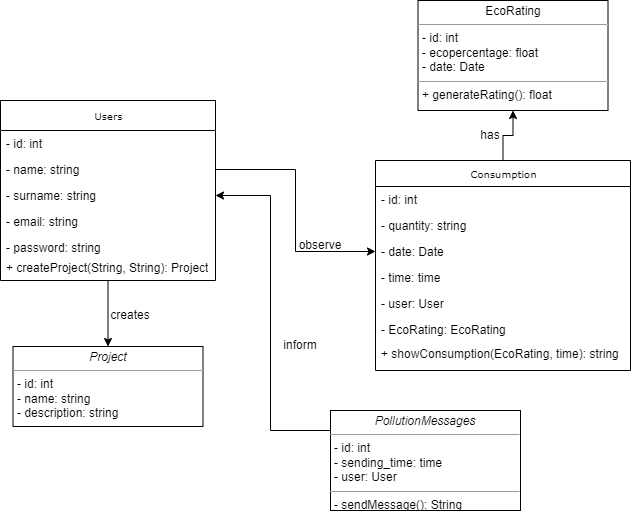

The diagram above was exported from draw.io. Its source (the exported page's mxGraphModel, read from the mxfile embedded in the PNG):
<mxGraphModel dx="862" dy="492" grid="1" gridSize="10" guides="1" tooltips="1" connect="1" arrows="1" fold="1" page="1" pageScale="1" pageWidth="850" pageHeight="1100" background="none" math="0" shadow="0">
  <root>
    <mxCell id="0" />
    <mxCell id="1" parent="0" />
    <mxCell id="kTSX805wGZLVkb3ew7Cw-4" style="edgeStyle=orthogonalEdgeStyle;rounded=0;orthogonalLoop=1;jettySize=auto;html=1;entryX=0.5;entryY=1;entryDx=0;entryDy=0;" parent="1" source="17acba5748e5396b-2" target="5d2195bd80daf111-15" edge="1">
      <mxGeometry relative="1" as="geometry" />
    </mxCell>
    <mxCell id="17acba5748e5396b-2" value="Consumption" style="swimlane;html=1;fontStyle=0;childLayout=stackLayout;horizontal=1;startSize=26;fillColor=none;horizontalStack=0;resizeParent=1;resizeLast=0;collapsible=1;marginBottom=0;swimlaneFillColor=#ffffff;rounded=0;shadow=0;comic=0;labelBackgroundColor=none;strokeWidth=1;fontFamily=Verdana;fontSize=10;align=center;" parent="1" vertex="1">
      <mxGeometry x="435" y="190" width="255" height="210" as="geometry" />
    </mxCell>
    <mxCell id="17acba5748e5396b-3" value="- id: int&amp;nbsp;" style="text;html=1;strokeColor=none;fillColor=none;align=left;verticalAlign=top;spacingLeft=4;spacingRight=4;whiteSpace=wrap;overflow=hidden;rotatable=0;points=[[0,0.5],[1,0.5]];portConstraint=eastwest;" parent="17acba5748e5396b-2" vertex="1">
      <mxGeometry y="26" width="255" height="26" as="geometry" />
    </mxCell>
    <mxCell id="17acba5748e5396b-4" value="- quantity: string" style="text;html=1;strokeColor=none;fillColor=none;align=left;verticalAlign=top;spacingLeft=4;spacingRight=4;whiteSpace=wrap;overflow=hidden;rotatable=0;points=[[0,0.5],[1,0.5]];portConstraint=eastwest;" parent="17acba5748e5396b-2" vertex="1">
      <mxGeometry y="52" width="255" height="26" as="geometry" />
    </mxCell>
    <mxCell id="17acba5748e5396b-6" value="- date: Date" style="text;html=1;strokeColor=none;fillColor=none;align=left;verticalAlign=top;spacingLeft=4;spacingRight=4;whiteSpace=wrap;overflow=hidden;rotatable=0;points=[[0,0.5],[1,0.5]];portConstraint=eastwest;" parent="17acba5748e5396b-2" vertex="1">
      <mxGeometry y="78" width="255" height="26" as="geometry" />
    </mxCell>
    <mxCell id="17acba5748e5396b-9" value="- time: time" style="text;html=1;strokeColor=none;fillColor=none;align=left;verticalAlign=top;spacingLeft=4;spacingRight=4;whiteSpace=wrap;overflow=hidden;rotatable=0;points=[[0,0.5],[1,0.5]];portConstraint=eastwest;" parent="17acba5748e5396b-2" vertex="1">
      <mxGeometry y="104" width="255" height="26" as="geometry" />
    </mxCell>
    <mxCell id="17acba5748e5396b-10" value="- user: User" style="text;html=1;strokeColor=none;fillColor=none;align=left;verticalAlign=top;spacingLeft=4;spacingRight=4;whiteSpace=wrap;overflow=hidden;rotatable=0;points=[[0,0.5],[1,0.5]];portConstraint=eastwest;" parent="17acba5748e5396b-2" vertex="1">
      <mxGeometry y="130" width="255" height="26" as="geometry" />
    </mxCell>
    <mxCell id="17acba5748e5396b-8" value="- EcoRating: EcoRating" style="text;html=1;strokeColor=none;fillColor=none;align=left;verticalAlign=top;spacingLeft=4;spacingRight=4;whiteSpace=wrap;overflow=hidden;rotatable=0;points=[[0,0.5],[1,0.5]];portConstraint=eastwest;" parent="17acba5748e5396b-2" vertex="1">
      <mxGeometry y="156" width="255" height="24" as="geometry" />
    </mxCell>
    <mxCell id="VYgv6wiTqzPSoCTz64v0-1" value="+ showConsumption(EcoRating, time): string" style="text;html=1;strokeColor=none;fillColor=none;align=left;verticalAlign=top;spacingLeft=4;spacingRight=4;whiteSpace=wrap;overflow=hidden;rotatable=0;points=[[0,0.5],[1,0.5]];portConstraint=eastwest;" parent="17acba5748e5396b-2" vertex="1">
      <mxGeometry y="180" width="255" height="30" as="geometry" />
    </mxCell>
    <mxCell id="kTSX805wGZLVkb3ew7Cw-2" style="edgeStyle=orthogonalEdgeStyle;rounded=0;orthogonalLoop=1;jettySize=auto;html=1;" parent="1" source="17acba5748e5396b-30" target="5d2195bd80daf111-20" edge="1">
      <mxGeometry relative="1" as="geometry" />
    </mxCell>
    <mxCell id="17acba5748e5396b-30" value="Users" style="swimlane;html=1;fontStyle=0;childLayout=stackLayout;horizontal=1;startSize=30;fillColor=none;horizontalStack=0;resizeParent=1;resizeLast=0;collapsible=1;marginBottom=0;swimlaneFillColor=#ffffff;rounded=0;shadow=0;comic=0;labelBackgroundColor=none;strokeWidth=1;fontFamily=Verdana;fontSize=10;align=center;" parent="1" vertex="1">
      <mxGeometry x="60" y="130" width="215" height="180" as="geometry" />
    </mxCell>
    <mxCell id="17acba5748e5396b-31" value="- id: int&amp;nbsp;" style="text;html=1;strokeColor=none;fillColor=none;align=left;verticalAlign=top;spacingLeft=4;spacingRight=4;whiteSpace=wrap;overflow=hidden;rotatable=0;points=[[0,0.5],[1,0.5]];portConstraint=eastwest;" parent="17acba5748e5396b-30" vertex="1">
      <mxGeometry y="30" width="215" height="26" as="geometry" />
    </mxCell>
    <mxCell id="17acba5748e5396b-32" value="- name: string" style="text;html=1;strokeColor=none;fillColor=none;align=left;verticalAlign=top;spacingLeft=4;spacingRight=4;whiteSpace=wrap;overflow=hidden;rotatable=0;points=[[0,0.5],[1,0.5]];portConstraint=eastwest;" parent="17acba5748e5396b-30" vertex="1">
      <mxGeometry y="56" width="215" height="26" as="geometry" />
    </mxCell>
    <mxCell id="17acba5748e5396b-33" value="- surname: string" style="text;html=1;strokeColor=none;fillColor=none;align=left;verticalAlign=top;spacingLeft=4;spacingRight=4;whiteSpace=wrap;overflow=hidden;rotatable=0;points=[[0,0.5],[1,0.5]];portConstraint=eastwest;" parent="17acba5748e5396b-30" vertex="1">
      <mxGeometry y="82" width="215" height="26" as="geometry" />
    </mxCell>
    <mxCell id="kTSX805wGZLVkb3ew7Cw-1" value="- email: string" style="text;html=1;strokeColor=none;fillColor=none;align=left;verticalAlign=top;spacingLeft=4;spacingRight=4;whiteSpace=wrap;overflow=hidden;rotatable=0;points=[[0,0.5],[1,0.5]];portConstraint=eastwest;" parent="17acba5748e5396b-30" vertex="1">
      <mxGeometry y="108" width="215" height="26" as="geometry" />
    </mxCell>
    <mxCell id="kTSX805wGZLVkb3ew7Cw-7" value="- password: string" style="text;html=1;strokeColor=none;fillColor=none;align=left;verticalAlign=top;spacingLeft=4;spacingRight=4;whiteSpace=wrap;overflow=hidden;rotatable=0;points=[[0,0.5],[1,0.5]];portConstraint=eastwest;" parent="17acba5748e5396b-30" vertex="1">
      <mxGeometry y="134" width="215" height="20" as="geometry" />
    </mxCell>
    <mxCell id="kTSX805wGZLVkb3ew7Cw-11" value="+ createProject(String, String): Project" style="text;html=1;strokeColor=none;fillColor=none;align=left;verticalAlign=top;spacingLeft=4;spacingRight=4;whiteSpace=wrap;overflow=hidden;rotatable=0;points=[[0,0.5],[1,0.5]];portConstraint=eastwest;" parent="17acba5748e5396b-30" vertex="1">
      <mxGeometry y="154" width="215" height="20" as="geometry" />
    </mxCell>
    <mxCell id="5d2195bd80daf111-15" value="&lt;p style=&quot;margin:0px;margin-top:4px;text-align:center;&quot;&gt;EcoRating&lt;/p&gt;&lt;hr size=&quot;1&quot;&gt;&lt;p style=&quot;margin:0px;margin-left:4px;&quot;&gt;- id: int&lt;br&gt;- ecopercentage: float&lt;/p&gt;&lt;p style=&quot;margin:0px;margin-left:4px;&quot;&gt;- date: Date&amp;nbsp;&lt;/p&gt;&lt;hr size=&quot;1&quot;&gt;&lt;p style=&quot;margin:0px;margin-left:4px;&quot;&gt;+ generateRating(): float&lt;/p&gt;" style="verticalAlign=top;align=left;overflow=fill;fontSize=12;fontFamily=Helvetica;html=1;rounded=0;shadow=0;comic=0;labelBackgroundColor=none;strokeWidth=1" parent="1" vertex="1">
      <mxGeometry x="477.5" y="30" width="190" height="110" as="geometry" />
    </mxCell>
    <mxCell id="kTSX805wGZLVkb3ew7Cw-3" style="edgeStyle=orthogonalEdgeStyle;rounded=0;orthogonalLoop=1;jettySize=auto;html=1;exitX=0;exitY=0.5;exitDx=0;exitDy=0;entryX=1;entryY=0.5;entryDx=0;entryDy=0;" parent="1" source="5d2195bd80daf111-19" target="17acba5748e5396b-33" edge="1">
      <mxGeometry relative="1" as="geometry">
        <Array as="points">
          <mxPoint x="330" y="460" />
          <mxPoint x="330" y="225" />
        </Array>
      </mxGeometry>
    </mxCell>
    <mxCell id="5d2195bd80daf111-19" value="&lt;p style=&quot;margin:0px;margin-top:4px;text-align:center;&quot;&gt;&lt;i&gt;PollutionMessages&lt;/i&gt;&lt;/p&gt;&lt;hr size=&quot;1&quot;&gt;&lt;p style=&quot;margin:0px;margin-left:4px;&quot;&gt;- id: int&lt;br&gt;- sending_time: time&lt;/p&gt;&lt;p style=&quot;margin:0px;margin-left:4px;&quot;&gt;- user: User&lt;/p&gt;&lt;hr size=&quot;1&quot;&gt;&lt;p style=&quot;margin:0px;margin-left:4px;&quot;&gt;- sendMessage(): String&lt;br&gt;&lt;br&gt;&lt;/p&gt;" style="verticalAlign=top;align=left;overflow=fill;fontSize=12;fontFamily=Helvetica;html=1;rounded=0;shadow=0;comic=0;labelBackgroundColor=none;strokeWidth=1" parent="1" vertex="1">
      <mxGeometry x="390" y="440" width="190" height="100" as="geometry" />
    </mxCell>
    <mxCell id="5d2195bd80daf111-20" value="&lt;p style=&quot;margin:0px;margin-top:4px;text-align:center;&quot;&gt;&lt;i&gt;Project&lt;/i&gt;&lt;/p&gt;&lt;hr size=&quot;1&quot;&gt;&lt;p style=&quot;margin:0px;margin-left:4px;&quot;&gt;- id: int&lt;br&gt;- name: string&lt;/p&gt;&lt;p style=&quot;margin:0px;margin-left:4px;&quot;&gt;- description: string&lt;/p&gt;&lt;hr size=&quot;1&quot;&gt;&lt;p style=&quot;margin:0px;margin-left:4px;&quot;&gt;&lt;br&gt;&lt;/p&gt;" style="verticalAlign=top;align=left;overflow=fill;fontSize=12;fontFamily=Helvetica;html=1;rounded=0;shadow=0;comic=0;labelBackgroundColor=none;strokeWidth=1" parent="1" vertex="1">
      <mxGeometry x="72.5" y="376" width="190" height="80" as="geometry" />
    </mxCell>
    <mxCell id="kTSX805wGZLVkb3ew7Cw-5" style="edgeStyle=orthogonalEdgeStyle;rounded=0;orthogonalLoop=1;jettySize=auto;html=1;exitX=1;exitY=0.5;exitDx=0;exitDy=0;entryX=0;entryY=0.5;entryDx=0;entryDy=0;" parent="1" source="17acba5748e5396b-32" target="17acba5748e5396b-6" edge="1">
      <mxGeometry relative="1" as="geometry" />
    </mxCell>
    <mxCell id="kTSX805wGZLVkb3ew7Cw-6" value="has" style="text;html=1;strokeColor=none;fillColor=none;align=center;verticalAlign=middle;whiteSpace=wrap;rounded=0;" parent="1" vertex="1">
      <mxGeometry x="520" y="150" width="60" height="30" as="geometry" />
    </mxCell>
    <mxCell id="kTSX805wGZLVkb3ew7Cw-8" value="inform" style="text;html=1;strokeColor=none;fillColor=none;align=center;verticalAlign=middle;whiteSpace=wrap;rounded=0;" parent="1" vertex="1">
      <mxGeometry x="330" y="360" width="60" height="30" as="geometry" />
    </mxCell>
    <mxCell id="kTSX805wGZLVkb3ew7Cw-9" value="creates" style="text;html=1;strokeColor=none;fillColor=none;align=center;verticalAlign=middle;whiteSpace=wrap;rounded=0;" parent="1" vertex="1">
      <mxGeometry x="160" y="330" width="60" height="30" as="geometry" />
    </mxCell>
    <mxCell id="kTSX805wGZLVkb3ew7Cw-10" value="observe" style="text;html=1;strokeColor=none;fillColor=none;align=center;verticalAlign=middle;whiteSpace=wrap;rounded=0;" parent="1" vertex="1">
      <mxGeometry x="350" y="260" width="60" height="30" as="geometry" />
    </mxCell>
  </root>
</mxGraphModel>